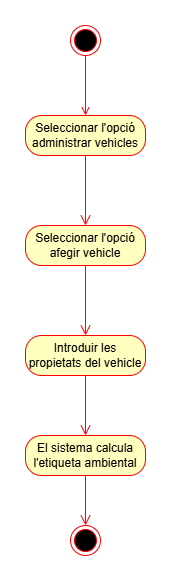

The diagram above was exported from draw.io. Its source (the exported page's mxGraphModel, read from the mxfile embedded in the PNG):
<mxGraphModel dx="1647" dy="848" grid="1" gridSize="10" guides="1" tooltips="1" connect="1" arrows="1" fold="1" page="1" pageScale="1" pageWidth="827" pageHeight="1169" math="0" shadow="0">
  <root>
    <mxCell id="0" />
    <mxCell id="1" parent="0" />
    <mxCell id="3Le1k3sepenE1xq-hTHM-4" style="edgeStyle=orthogonalEdgeStyle;rounded=0;orthogonalLoop=1;jettySize=auto;html=1;strokeColor=#FF0000;endArrow=open;endFill=0;" edge="1" parent="1" source="3Le1k3sepenE1xq-hTHM-1" target="3Le1k3sepenE1xq-hTHM-2">
      <mxGeometry relative="1" as="geometry" />
    </mxCell>
    <mxCell id="3Le1k3sepenE1xq-hTHM-1" value="" style="ellipse;html=1;shape=endState;fillColor=#000000;strokeColor=#ff0000;" vertex="1" parent="1">
      <mxGeometry x="399" y="40" width="30" height="30" as="geometry" />
    </mxCell>
    <mxCell id="3Le1k3sepenE1xq-hTHM-2" value="Seleccionar l'opció administrar vehicles" style="rounded=1;whiteSpace=wrap;html=1;arcSize=40;fontColor=#000000;fillColor=#ffffc0;strokeColor=#ff0000;" vertex="1" parent="1">
      <mxGeometry x="354" y="130" width="120" height="40" as="geometry" />
    </mxCell>
    <mxCell id="3Le1k3sepenE1xq-hTHM-3" value="" style="edgeStyle=orthogonalEdgeStyle;html=1;verticalAlign=bottom;endArrow=open;endSize=8;strokeColor=#ff0000;rounded=0;entryX=0.5;entryY=0;entryDx=0;entryDy=0;" edge="1" source="3Le1k3sepenE1xq-hTHM-2" parent="1" target="3Le1k3sepenE1xq-hTHM-5">
      <mxGeometry relative="1" as="geometry">
        <mxPoint x="414" y="260" as="targetPoint" />
      </mxGeometry>
    </mxCell>
    <mxCell id="3Le1k3sepenE1xq-hTHM-5" value="Seleccionar l'opció afegir vehicle" style="rounded=1;whiteSpace=wrap;html=1;arcSize=40;fontColor=#000000;fillColor=#ffffc0;strokeColor=#ff0000;" vertex="1" parent="1">
      <mxGeometry x="354" y="240" width="120" height="40" as="geometry" />
    </mxCell>
    <mxCell id="3Le1k3sepenE1xq-hTHM-6" value="" style="edgeStyle=orthogonalEdgeStyle;html=1;verticalAlign=bottom;endArrow=open;endSize=8;strokeColor=#ff0000;rounded=0;entryX=0.5;entryY=0;entryDx=0;entryDy=0;" edge="1" source="3Le1k3sepenE1xq-hTHM-5" parent="1" target="3Le1k3sepenE1xq-hTHM-7">
      <mxGeometry relative="1" as="geometry">
        <mxPoint x="414" y="360" as="targetPoint" />
      </mxGeometry>
    </mxCell>
    <mxCell id="3Le1k3sepenE1xq-hTHM-7" value="Introduir les propietats del vehicle" style="rounded=1;whiteSpace=wrap;html=1;arcSize=40;fontColor=#000000;fillColor=#ffffc0;strokeColor=#ff0000;" vertex="1" parent="1">
      <mxGeometry x="354" y="350" width="120" height="40" as="geometry" />
    </mxCell>
    <mxCell id="3Le1k3sepenE1xq-hTHM-8" value="" style="edgeStyle=orthogonalEdgeStyle;html=1;verticalAlign=bottom;endArrow=open;endSize=8;strokeColor=#ff0000;rounded=0;entryX=0.5;entryY=0;entryDx=0;entryDy=0;" edge="1" source="3Le1k3sepenE1xq-hTHM-7" parent="1" target="3Le1k3sepenE1xq-hTHM-9">
      <mxGeometry relative="1" as="geometry">
        <mxPoint x="414" y="470" as="targetPoint" />
      </mxGeometry>
    </mxCell>
    <mxCell id="3Le1k3sepenE1xq-hTHM-9" value="El sistema calcula l'etiqueta ambiental" style="rounded=1;whiteSpace=wrap;html=1;arcSize=40;fontColor=#000000;fillColor=#ffffc0;strokeColor=#ff0000;" vertex="1" parent="1">
      <mxGeometry x="354" y="450" width="120" height="40" as="geometry" />
    </mxCell>
    <mxCell id="3Le1k3sepenE1xq-hTHM-10" value="" style="edgeStyle=orthogonalEdgeStyle;html=1;verticalAlign=bottom;endArrow=open;endSize=8;strokeColor=#ff0000;rounded=0;entryX=0.5;entryY=0;entryDx=0;entryDy=0;" edge="1" source="3Le1k3sepenE1xq-hTHM-9" parent="1" target="3Le1k3sepenE1xq-hTHM-11">
      <mxGeometry relative="1" as="geometry">
        <mxPoint x="414" y="590" as="targetPoint" />
      </mxGeometry>
    </mxCell>
    <mxCell id="3Le1k3sepenE1xq-hTHM-11" value="" style="ellipse;html=1;shape=endState;fillColor=#000000;strokeColor=#ff0000;" vertex="1" parent="1">
      <mxGeometry x="399" y="540" width="30" height="30" as="geometry" />
    </mxCell>
  </root>
</mxGraphModel>